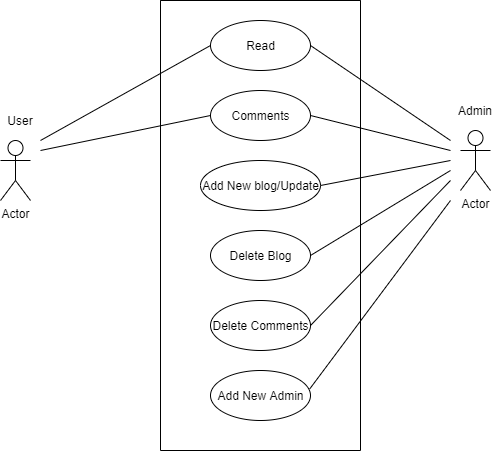

The diagram above was exported from draw.io. Its source (the exported page's mxGraphModel, read from the mxfile embedded in the PNG):
<mxGraphModel dx="478" dy="437" grid="1" gridSize="10" guides="1" tooltips="1" connect="1" arrows="1" fold="1" page="1" pageScale="1" pageWidth="850" pageHeight="1100" math="0" shadow="0">
  <root>
    <mxCell id="0" />
    <mxCell id="1" parent="0" />
    <mxCell id="2" value="" style="swimlane;startSize=0;" parent="1" vertex="1">
      <mxGeometry x="240" y="20" width="200" height="450" as="geometry">
        <mxRectangle x="240" y="10" width="50" height="40" as="alternateBounds" />
      </mxGeometry>
    </mxCell>
    <mxCell id="6" value="Read" style="shape=ellipse;html=1;dashed=0;whitespace=wrap;perimeter=ellipsePerimeter;" parent="2" vertex="1">
      <mxGeometry x="50" y="20" width="100" height="50" as="geometry" />
    </mxCell>
    <mxCell id="7" value="Delete Blog" style="shape=ellipse;html=1;dashed=0;whitespace=wrap;perimeter=ellipsePerimeter;" parent="2" vertex="1">
      <mxGeometry x="50" y="230" width="100" height="50" as="geometry" />
    </mxCell>
    <mxCell id="8" value="Delete Comments" style="shape=ellipse;html=1;dashed=0;whitespace=wrap;perimeter=ellipsePerimeter;" parent="2" vertex="1">
      <mxGeometry x="50" y="300" width="100" height="50" as="geometry" />
    </mxCell>
    <mxCell id="9" value="Add New Admin" style="shape=ellipse;html=1;dashed=0;whitespace=wrap;perimeter=ellipsePerimeter;" parent="2" vertex="1">
      <mxGeometry x="50" y="370" width="100" height="50" as="geometry" />
    </mxCell>
    <mxCell id="11" value="Comments" style="shape=ellipse;html=1;dashed=0;whitespace=wrap;perimeter=ellipsePerimeter;" parent="2" vertex="1">
      <mxGeometry x="50" y="90" width="100" height="50" as="geometry" />
    </mxCell>
    <mxCell id="12" value="Add New blog/Update" style="shape=ellipse;html=1;dashed=0;whitespace=wrap;perimeter=ellipsePerimeter;" parent="2" vertex="1">
      <mxGeometry x="40" y="160" width="120" height="50" as="geometry" />
    </mxCell>
    <mxCell id="13" value="Actor" style="shape=umlActor;verticalLabelPosition=bottom;verticalAlign=top;html=1;outlineConnect=0;" parent="1" vertex="1">
      <mxGeometry x="80" y="160" width="30" height="60" as="geometry" />
    </mxCell>
    <mxCell id="14" value="Actor" style="shape=umlActor;verticalLabelPosition=bottom;verticalAlign=top;html=1;outlineConnect=0;" parent="1" vertex="1">
      <mxGeometry x="540" y="150" width="30" height="60" as="geometry" />
    </mxCell>
    <mxCell id="15" value="User" style="text;html=1;strokeColor=none;fillColor=none;align=center;verticalAlign=middle;whiteSpace=wrap;rounded=0;" parent="1" vertex="1">
      <mxGeometry x="80" y="130" width="40" height="20" as="geometry" />
    </mxCell>
    <mxCell id="16" value="Admin" style="text;html=1;strokeColor=none;fillColor=none;align=center;verticalAlign=middle;whiteSpace=wrap;rounded=0;" parent="1" vertex="1">
      <mxGeometry x="535" y="120" width="40" height="20" as="geometry" />
    </mxCell>
    <mxCell id="20" value="" style="endArrow=none;html=1;entryX=0;entryY=0.5;entryDx=0;entryDy=0;" parent="1" target="6" edge="1">
      <mxGeometry width="50" height="50" relative="1" as="geometry">
        <mxPoint x="120" y="160" as="sourcePoint" />
        <mxPoint x="170" y="140" as="targetPoint" />
      </mxGeometry>
    </mxCell>
    <mxCell id="21" value="" style="endArrow=none;html=1;entryX=0;entryY=0.5;entryDx=0;entryDy=0;" parent="1" target="11" edge="1">
      <mxGeometry width="50" height="50" relative="1" as="geometry">
        <mxPoint x="120" y="170" as="sourcePoint" />
        <mxPoint x="300" y="75" as="targetPoint" />
      </mxGeometry>
    </mxCell>
    <mxCell id="22" value="" style="endArrow=none;html=1;entryX=1;entryY=0.5;entryDx=0;entryDy=0;" parent="1" target="6" edge="1">
      <mxGeometry width="50" height="50" relative="1" as="geometry">
        <mxPoint x="530" y="160" as="sourcePoint" />
        <mxPoint x="310" y="85" as="targetPoint" />
      </mxGeometry>
    </mxCell>
    <mxCell id="24" value="" style="endArrow=none;html=1;entryX=1;entryY=0.5;entryDx=0;entryDy=0;" parent="1" target="11" edge="1">
      <mxGeometry width="50" height="50" relative="1" as="geometry">
        <mxPoint x="530" y="170" as="sourcePoint" />
        <mxPoint x="400" y="75" as="targetPoint" />
      </mxGeometry>
    </mxCell>
    <mxCell id="25" value="" style="endArrow=none;html=1;entryX=1;entryY=0.5;entryDx=0;entryDy=0;" parent="1" target="12" edge="1">
      <mxGeometry width="50" height="50" relative="1" as="geometry">
        <mxPoint x="530" y="180" as="sourcePoint" />
        <mxPoint x="400" y="145" as="targetPoint" />
      </mxGeometry>
    </mxCell>
    <mxCell id="26" value="" style="endArrow=none;html=1;entryX=1;entryY=0.5;entryDx=0;entryDy=0;" parent="1" target="7" edge="1">
      <mxGeometry width="50" height="50" relative="1" as="geometry">
        <mxPoint x="530" y="190" as="sourcePoint" />
        <mxPoint x="410" y="215" as="targetPoint" />
      </mxGeometry>
    </mxCell>
    <mxCell id="27" value="" style="endArrow=none;html=1;entryX=1;entryY=0.5;entryDx=0;entryDy=0;" parent="1" target="8" edge="1">
      <mxGeometry width="50" height="50" relative="1" as="geometry">
        <mxPoint x="530" y="200" as="sourcePoint" />
        <mxPoint x="400" y="285" as="targetPoint" />
      </mxGeometry>
    </mxCell>
    <mxCell id="28" value="" style="endArrow=none;html=1;entryX=0.993;entryY=0.367;entryDx=0;entryDy=0;entryPerimeter=0;" parent="1" target="9" edge="1">
      <mxGeometry width="50" height="50" relative="1" as="geometry">
        <mxPoint x="530" y="220" as="sourcePoint" />
        <mxPoint x="400" y="355" as="targetPoint" />
      </mxGeometry>
    </mxCell>
  </root>
</mxGraphModel>